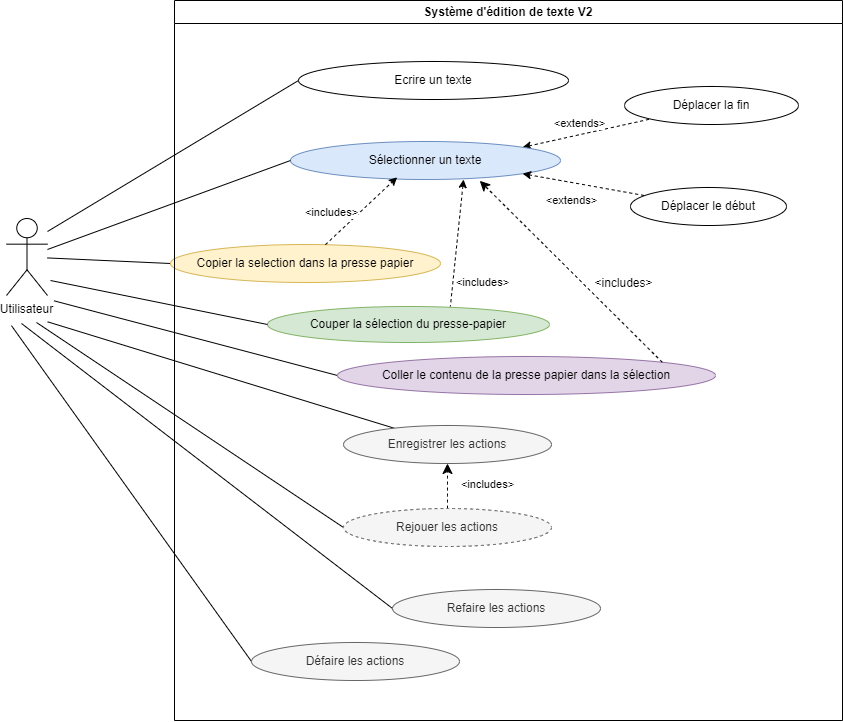

The diagram above was exported from draw.io. Its source (the exported page's mxGraphModel, read from the mxfile embedded in the PNG):
<mxGraphModel dx="1633" dy="1115" grid="0" gridSize="10" guides="1" tooltips="1" connect="1" arrows="1" fold="1" page="0" pageScale="1" pageWidth="827" pageHeight="1169" math="0" shadow="0">
  <root>
    <mxCell id="0" />
    <mxCell id="1" parent="0" />
    <mxCell id="wBwY05QKVvN8ZdtWE3mS-4" style="rounded=0;orthogonalLoop=1;jettySize=auto;html=1;endArrow=none;endFill=0;startArrow=classic;startFill=1;dashed=1;exitX=1;exitY=0;exitDx=0;exitDy=0;" parent="1" source="wBwY05QKVvN8ZdtWE3mS-8" target="wBwY05QKVvN8ZdtWE3mS-13" edge="1">
      <mxGeometry relative="1" as="geometry" />
    </mxCell>
    <mxCell id="wBwY05QKVvN8ZdtWE3mS-5" value="&amp;lt;extends&amp;gt;" style="edgeLabel;html=1;align=center;verticalAlign=middle;resizable=0;points=[];" parent="wBwY05QKVvN8ZdtWE3mS-4" connectable="0" vertex="1">
      <mxGeometry x="-0.1321" y="-2" relative="1" as="geometry">
        <mxPoint y="-14" as="offset" />
      </mxGeometry>
    </mxCell>
    <mxCell id="wBwY05QKVvN8ZdtWE3mS-6" style="rounded=0;orthogonalLoop=1;jettySize=auto;html=1;dashed=1;startArrow=classic;startFill=1;endArrow=none;endFill=0;" parent="1" edge="1">
      <mxGeometry relative="1" as="geometry">
        <mxPoint x="326.0481492431661" y="27.9980140331827" as="sourcePoint" />
        <mxPoint x="312.8656903130093" y="155.00157580390805" as="targetPoint" />
      </mxGeometry>
    </mxCell>
    <mxCell id="wBwY05QKVvN8ZdtWE3mS-7" value="&amp;lt;includes&amp;gt;" style="edgeLabel;html=1;align=center;verticalAlign=middle;resizable=0;points=[];" parent="wBwY05QKVvN8ZdtWE3mS-6" connectable="0" vertex="1">
      <mxGeometry x="0.2234" y="3" relative="1" as="geometry">
        <mxPoint x="23" y="24" as="offset" />
      </mxGeometry>
    </mxCell>
    <mxCell id="wBwY05QKVvN8ZdtWE3mS-8" value="Sélectionner un texte" style="ellipse;whiteSpace=wrap;html=1;fillColor=#dae8fc;strokeColor=#6c8ebf;" parent="1" vertex="1">
      <mxGeometry x="153" y="-10" width="270" height="38" as="geometry" />
    </mxCell>
    <mxCell id="wBwY05QKVvN8ZdtWE3mS-9" value="Utilisateur" style="shape=umlActor;verticalLabelPosition=bottom;verticalAlign=top;html=1;outlineConnect=0;" parent="1" vertex="1">
      <mxGeometry x="-131" y="67" width="41" height="77" as="geometry" />
    </mxCell>
    <mxCell id="wBwY05QKVvN8ZdtWE3mS-10" value="Déplacer le début" style="ellipse;whiteSpace=wrap;html=1;" parent="1" vertex="1">
      <mxGeometry x="493" y="36" width="156" height="38" as="geometry" />
    </mxCell>
    <mxCell id="wBwY05QKVvN8ZdtWE3mS-11" style="edgeStyle=none;curved=1;rounded=0;orthogonalLoop=1;jettySize=auto;html=1;exitX=0;exitY=0.5;exitDx=0;exitDy=0;fontSize=12;startSize=8;endSize=8;endArrow=none;endFill=0;" parent="1" source="wBwY05QKVvN8ZdtWE3mS-12" target="wBwY05QKVvN8ZdtWE3mS-9" edge="1">
      <mxGeometry relative="1" as="geometry" />
    </mxCell>
    <mxCell id="wBwY05QKVvN8ZdtWE3mS-12" value="Copier la selection dans la presse papier" style="ellipse;whiteSpace=wrap;html=1;fillColor=#fff2cc;strokeColor=#d6b656;" parent="1" vertex="1">
      <mxGeometry x="33" y="93" width="270" height="38" as="geometry" />
    </mxCell>
    <mxCell id="wBwY05QKVvN8ZdtWE3mS-13" value="Déplacer la fin" style="ellipse;whiteSpace=wrap;html=1;" parent="1" vertex="1">
      <mxGeometry x="487" y="-65" width="174" height="38" as="geometry" />
    </mxCell>
    <mxCell id="wBwY05QKVvN8ZdtWE3mS-14" value="Couper la sélection du presse-papier" style="ellipse;whiteSpace=wrap;html=1;fillColor=#d5e8d4;strokeColor=#82b366;" parent="1" vertex="1">
      <mxGeometry x="130" y="155" width="282" height="36" as="geometry" />
    </mxCell>
    <mxCell id="wBwY05QKVvN8ZdtWE3mS-15" style="edgeStyle=none;curved=1;rounded=0;orthogonalLoop=1;jettySize=auto;html=1;exitX=0;exitY=0.5;exitDx=0;exitDy=0;fontSize=12;startSize=8;endSize=8;endArrow=none;endFill=0;" parent="1" source="wBwY05QKVvN8ZdtWE3mS-16" edge="1">
      <mxGeometry relative="1" as="geometry">
        <mxPoint x="-83.44441731770826" y="149.33333333333326" as="targetPoint" />
      </mxGeometry>
    </mxCell>
    <mxCell id="wBwY05QKVvN8ZdtWE3mS-16" value="Coller le contenu de la presse papier dans la sélection" style="ellipse;whiteSpace=wrap;html=1;fillColor=#e1d5e7;strokeColor=#9673a6;" parent="1" vertex="1">
      <mxGeometry x="200" y="205" width="378" height="38" as="geometry" />
    </mxCell>
    <mxCell id="wBwY05QKVvN8ZdtWE3mS-17" style="rounded=0;orthogonalLoop=1;jettySize=auto;html=1;dashed=1;endArrow=none;endFill=0;startArrow=classic;startFill=1;exitX=1;exitY=1;exitDx=0;exitDy=0;" parent="1" source="wBwY05QKVvN8ZdtWE3mS-8" target="wBwY05QKVvN8ZdtWE3mS-10" edge="1">
      <mxGeometry relative="1" as="geometry" />
    </mxCell>
    <mxCell id="wBwY05QKVvN8ZdtWE3mS-18" value="&amp;lt;extends&amp;gt;" style="edgeLabel;html=1;align=center;verticalAlign=middle;resizable=0;points=[];" parent="wBwY05QKVvN8ZdtWE3mS-17" connectable="0" vertex="1">
      <mxGeometry x="-0.0815" relative="1" as="geometry">
        <mxPoint x="-8" y="16" as="offset" />
      </mxGeometry>
    </mxCell>
    <mxCell id="wBwY05QKVvN8ZdtWE3mS-19" style="edgeStyle=none;curved=1;rounded=0;orthogonalLoop=1;jettySize=auto;html=1;fontSize=12;startSize=8;endSize=8;endArrow=none;endFill=0;entryX=0;entryY=0.5;entryDx=0;entryDy=0;" parent="1" source="wBwY05QKVvN8ZdtWE3mS-9" target="wBwY05QKVvN8ZdtWE3mS-8" edge="1">
      <mxGeometry relative="1" as="geometry">
        <mxPoint x="163" y="6" as="targetPoint" />
      </mxGeometry>
    </mxCell>
    <mxCell id="wBwY05QKVvN8ZdtWE3mS-20" style="edgeStyle=none;curved=1;rounded=0;orthogonalLoop=1;jettySize=auto;html=1;exitX=0;exitY=0.5;exitDx=0;exitDy=0;fontSize=12;startSize=8;endSize=8;endArrow=none;endFill=0;" parent="1" source="wBwY05QKVvN8ZdtWE3mS-14" edge="1">
      <mxGeometry relative="1" as="geometry">
        <mxPoint x="-87" y="129" as="targetPoint" />
      </mxGeometry>
    </mxCell>
    <mxCell id="wBwY05QKVvN8ZdtWE3mS-21" style="rounded=0;orthogonalLoop=1;jettySize=auto;html=1;entryX=0.395;entryY=0.942;entryDx=0;entryDy=0;entryPerimeter=0;dashed=1;endArrow=classic;endFill=1;startArrow=none;startFill=0;" parent="1" source="wBwY05QKVvN8ZdtWE3mS-12" target="wBwY05QKVvN8ZdtWE3mS-8" edge="1">
      <mxGeometry relative="1" as="geometry" />
    </mxCell>
    <mxCell id="wBwY05QKVvN8ZdtWE3mS-22" value="&amp;lt;includes&amp;gt;" style="edgeLabel;html=1;align=center;verticalAlign=middle;resizable=0;points=[];" parent="wBwY05QKVvN8ZdtWE3mS-21" connectable="0" vertex="1">
      <mxGeometry x="0.3138" y="2" relative="1" as="geometry">
        <mxPoint x="-41" y="13" as="offset" />
      </mxGeometry>
    </mxCell>
    <mxCell id="wBwY05QKVvN8ZdtWE3mS-23" style="edgeStyle=none;curved=1;rounded=0;orthogonalLoop=1;jettySize=auto;html=1;exitX=1;exitY=0;exitDx=0;exitDy=0;entryX=0.701;entryY=1.035;entryDx=0;entryDy=0;entryPerimeter=0;fontSize=12;startSize=8;endSize=8;dashed=1;" parent="1" source="wBwY05QKVvN8ZdtWE3mS-16" target="wBwY05QKVvN8ZdtWE3mS-8" edge="1">
      <mxGeometry relative="1" as="geometry" />
    </mxCell>
    <mxCell id="wBwY05QKVvN8ZdtWE3mS-24" value="&amp;lt;includes&amp;gt;" style="edgeLabel;html=1;align=center;verticalAlign=middle;resizable=0;points=[];fontSize=12;" parent="wBwY05QKVvN8ZdtWE3mS-23" connectable="0" vertex="1">
      <mxGeometry x="-0.1773" y="-1" relative="1" as="geometry">
        <mxPoint x="35" y="-4" as="offset" />
      </mxGeometry>
    </mxCell>
    <mxCell id="wBwY05QKVvN8ZdtWE3mS-25" value="Système d'édition de texte V2" style="swimlane;whiteSpace=wrap;html=1;" parent="1" vertex="1">
      <mxGeometry x="37" y="-151" width="668" height="720" as="geometry" />
    </mxCell>
    <mxCell id="wBwY05QKVvN8ZdtWE3mS-33" style="edgeStyle=none;curved=1;rounded=0;orthogonalLoop=1;jettySize=auto;html=1;exitX=0.5;exitY=0;exitDx=0;exitDy=0;entryX=0.5;entryY=1;entryDx=0;entryDy=0;fontSize=12;startSize=8;endSize=8;dashed=1;" parent="wBwY05QKVvN8ZdtWE3mS-25" source="wBwY05QKVvN8ZdtWE3mS-28" target="wBwY05QKVvN8ZdtWE3mS-29" edge="1">
      <mxGeometry relative="1" as="geometry" />
    </mxCell>
    <mxCell id="wBwY05QKVvN8ZdtWE3mS-37" style="edgeStyle=none;curved=1;rounded=0;orthogonalLoop=1;jettySize=auto;html=1;fontSize=12;startSize=8;endSize=8;endArrow=none;endFill=0;exitX=0;exitY=0.5;exitDx=0;exitDy=0;" parent="wBwY05QKVvN8ZdtWE3mS-25" source="wBwY05QKVvN8ZdtWE3mS-28" edge="1">
      <mxGeometry relative="1" as="geometry">
        <mxPoint x="-138" y="322" as="targetPoint" />
      </mxGeometry>
    </mxCell>
    <mxCell id="wBwY05QKVvN8ZdtWE3mS-28" value="Rejouer les actions" style="ellipse;whiteSpace=wrap;html=1;fillColor=#f5f5f5;strokeColor=#666666;dashed=1;fontColor=#333333;" parent="wBwY05QKVvN8ZdtWE3mS-25" vertex="1">
      <mxGeometry x="169" y="508" width="208" height="38" as="geometry" />
    </mxCell>
    <mxCell id="wBwY05QKVvN8ZdtWE3mS-35" style="edgeStyle=none;curved=1;rounded=0;orthogonalLoop=1;jettySize=auto;html=1;fontSize=12;startSize=8;endSize=8;endArrow=none;endFill=0;exitX=0;exitY=0.5;exitDx=0;exitDy=0;" parent="wBwY05QKVvN8ZdtWE3mS-25" source="wBwY05QKVvN8ZdtWE3mS-30" edge="1">
      <mxGeometry relative="1" as="geometry">
        <mxPoint x="-153" y="323" as="targetPoint" />
      </mxGeometry>
    </mxCell>
    <mxCell id="wBwY05QKVvN8ZdtWE3mS-30" value="Refaire les actions" style="ellipse;whiteSpace=wrap;html=1;fillColor=#f5f5f5;strokeColor=#666666;fontColor=#333333;" parent="wBwY05QKVvN8ZdtWE3mS-25" vertex="1">
      <mxGeometry x="218" y="589" width="208" height="38" as="geometry" />
    </mxCell>
    <mxCell id="wBwY05QKVvN8ZdtWE3mS-36" style="edgeStyle=none;curved=1;rounded=0;orthogonalLoop=1;jettySize=auto;html=1;fontSize=12;startSize=8;endSize=8;endArrow=none;endFill=0;exitX=0;exitY=0.5;exitDx=0;exitDy=0;" parent="wBwY05QKVvN8ZdtWE3mS-25" source="wBwY05QKVvN8ZdtWE3mS-31" edge="1">
      <mxGeometry relative="1" as="geometry">
        <mxPoint x="-163.04758998325883" y="325.1428571428571" as="targetPoint" />
      </mxGeometry>
    </mxCell>
    <mxCell id="wBwY05QKVvN8ZdtWE3mS-31" value="Défaire les actions" style="ellipse;whiteSpace=wrap;html=1;fillColor=#f5f5f5;strokeColor=#666666;fontColor=#333333;" parent="wBwY05QKVvN8ZdtWE3mS-25" vertex="1">
      <mxGeometry x="77" y="642" width="208" height="38" as="geometry" />
    </mxCell>
    <mxCell id="wBwY05QKVvN8ZdtWE3mS-32" style="edgeStyle=none;curved=1;rounded=0;orthogonalLoop=1;jettySize=auto;html=1;fontSize=12;startSize=8;endSize=8;endArrow=none;endFill=0;" parent="wBwY05QKVvN8ZdtWE3mS-25" source="wBwY05QKVvN8ZdtWE3mS-29" edge="1">
      <mxGeometry relative="1" as="geometry">
        <mxPoint x="-126.85714285714266" y="321.33334786551336" as="targetPoint" />
      </mxGeometry>
    </mxCell>
    <mxCell id="wBwY05QKVvN8ZdtWE3mS-29" value="Enregistrer les actions" style="ellipse;whiteSpace=wrap;html=1;fillColor=#f5f5f5;strokeColor=#666666;fontColor=#333333;" parent="wBwY05QKVvN8ZdtWE3mS-25" vertex="1">
      <mxGeometry x="169" y="425" width="208" height="38" as="geometry" />
    </mxCell>
    <mxCell id="wBwY05QKVvN8ZdtWE3mS-34" value="&amp;lt;includes&amp;gt;" style="edgeLabel;html=1;align=center;verticalAlign=middle;resizable=0;points=[];" parent="wBwY05QKVvN8ZdtWE3mS-25" connectable="0" vertex="1">
      <mxGeometry x="423.99914426415734" y="214.9956876284531" as="geometry">
        <mxPoint x="-112" y="268" as="offset" />
      </mxGeometry>
    </mxCell>
    <mxCell id="wBwY05QKVvN8ZdtWE3mS-26" value="Ecrire un texte" style="ellipse;whiteSpace=wrap;html=1;" parent="1" vertex="1">
      <mxGeometry x="161" y="-90" width="270" height="38" as="geometry" />
    </mxCell>
    <mxCell id="wBwY05QKVvN8ZdtWE3mS-27" style="rounded=0;orthogonalLoop=1;jettySize=auto;html=1;endArrow=none;endFill=0;exitX=0;exitY=0.5;exitDx=0;exitDy=0;" parent="1" source="wBwY05QKVvN8ZdtWE3mS-26" edge="1">
      <mxGeometry relative="1" as="geometry">
        <mxPoint x="-90" y="80" as="targetPoint" />
      </mxGeometry>
    </mxCell>
  </root>
</mxGraphModel>